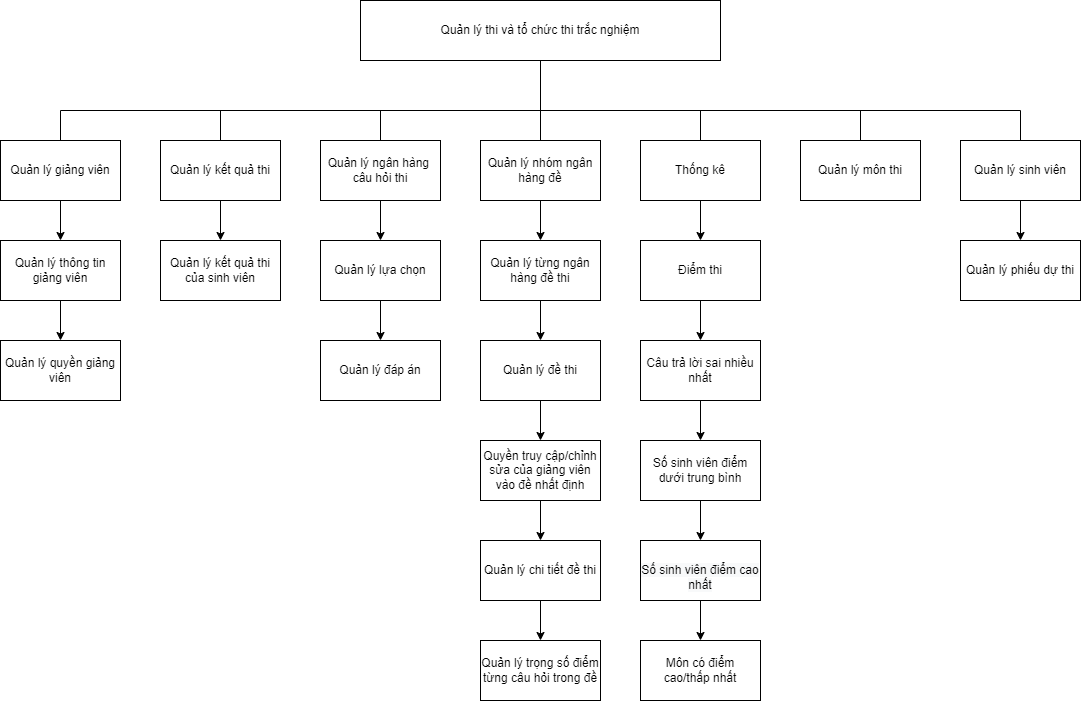

The diagram above was exported from draw.io. Its source (the exported page's mxGraphModel, read from the mxfile embedded in the PNG):
<mxGraphModel dx="1221" dy="681" grid="1" gridSize="10" guides="1" tooltips="1" connect="1" arrows="1" fold="1" page="1" pageScale="1" pageWidth="1169" pageHeight="1654" math="0" shadow="0">
  <root>
    <mxCell id="0" />
    <mxCell id="1" parent="0" />
    <mxCell id="_xWYU1mQ_w2rBObpKYgt-1" value="Quản lý thi và tổ chức thi trắc nghiệm" style="rounded=0;whiteSpace=wrap;html=1;" parent="1" vertex="1">
      <mxGeometry x="400" width="360" height="60" as="geometry" />
    </mxCell>
    <mxCell id="zT_fUxN9zqdRCxG7jGsH-61" style="edgeStyle=orthogonalEdgeStyle;rounded=0;orthogonalLoop=1;jettySize=auto;html=1;exitX=0.5;exitY=1;exitDx=0;exitDy=0;" edge="1" parent="1" source="_xWYU1mQ_w2rBObpKYgt-4" target="zT_fUxN9zqdRCxG7jGsH-3">
      <mxGeometry relative="1" as="geometry" />
    </mxCell>
    <mxCell id="_xWYU1mQ_w2rBObpKYgt-4" value="Quản lý giảng viên" style="rounded=0;whiteSpace=wrap;html=1;" parent="1" vertex="1">
      <mxGeometry x="40" y="140" width="120" height="60" as="geometry" />
    </mxCell>
    <mxCell id="zT_fUxN9zqdRCxG7jGsH-67" style="edgeStyle=orthogonalEdgeStyle;rounded=0;orthogonalLoop=1;jettySize=auto;html=1;exitX=0.5;exitY=1;exitDx=0;exitDy=0;" edge="1" parent="1" source="_xWYU1mQ_w2rBObpKYgt-5" target="zT_fUxN9zqdRCxG7jGsH-6">
      <mxGeometry relative="1" as="geometry" />
    </mxCell>
    <mxCell id="_xWYU1mQ_w2rBObpKYgt-5" value="Quản lý từng ngân hàng đề thi" style="rounded=0;whiteSpace=wrap;html=1;" parent="1" vertex="1">
      <mxGeometry x="520" y="240" width="120" height="60" as="geometry" />
    </mxCell>
    <mxCell id="zT_fUxN9zqdRCxG7jGsH-64" style="edgeStyle=orthogonalEdgeStyle;rounded=0;orthogonalLoop=1;jettySize=auto;html=1;exitX=0.5;exitY=1;exitDx=0;exitDy=0;" edge="1" parent="1" source="_xWYU1mQ_w2rBObpKYgt-6" target="zT_fUxN9zqdRCxG7jGsH-1">
      <mxGeometry relative="1" as="geometry" />
    </mxCell>
    <mxCell id="_xWYU1mQ_w2rBObpKYgt-6" value="Quản lý ngân hàng&amp;nbsp; câu hỏi thi" style="rounded=0;whiteSpace=wrap;html=1;" parent="1" vertex="1">
      <mxGeometry x="360" y="140" width="120" height="60" as="geometry" />
    </mxCell>
    <mxCell id="zT_fUxN9zqdRCxG7jGsH-63" style="edgeStyle=orthogonalEdgeStyle;rounded=0;orthogonalLoop=1;jettySize=auto;html=1;exitX=0.5;exitY=1;exitDx=0;exitDy=0;" edge="1" parent="1" source="_xWYU1mQ_w2rBObpKYgt-7" target="zT_fUxN9zqdRCxG7jGsH-13">
      <mxGeometry relative="1" as="geometry" />
    </mxCell>
    <mxCell id="_xWYU1mQ_w2rBObpKYgt-7" value="Quản lý kết quả thi" style="rounded=0;whiteSpace=wrap;html=1;" parent="1" vertex="1">
      <mxGeometry x="200" y="140" width="120" height="60" as="geometry" />
    </mxCell>
    <mxCell id="zT_fUxN9zqdRCxG7jGsH-74" style="edgeStyle=orthogonalEdgeStyle;rounded=0;orthogonalLoop=1;jettySize=auto;html=1;exitX=0.5;exitY=1;exitDx=0;exitDy=0;" edge="1" parent="1" source="_xWYU1mQ_w2rBObpKYgt-8" target="zT_fUxN9zqdRCxG7jGsH-5">
      <mxGeometry relative="1" as="geometry" />
    </mxCell>
    <mxCell id="_xWYU1mQ_w2rBObpKYgt-8" value="Thống kê" style="rounded=0;whiteSpace=wrap;html=1;" parent="1" vertex="1">
      <mxGeometry x="680" y="140" width="120" height="60" as="geometry" />
    </mxCell>
    <mxCell id="zT_fUxN9zqdRCxG7jGsH-65" style="edgeStyle=orthogonalEdgeStyle;rounded=0;orthogonalLoop=1;jettySize=auto;html=1;entryX=0.5;entryY=0;entryDx=0;entryDy=0;" edge="1" parent="1" source="zT_fUxN9zqdRCxG7jGsH-1" target="zT_fUxN9zqdRCxG7jGsH-7">
      <mxGeometry relative="1" as="geometry" />
    </mxCell>
    <mxCell id="zT_fUxN9zqdRCxG7jGsH-1" value="Quản lý lựa chọn" style="rounded=0;whiteSpace=wrap;html=1;" vertex="1" parent="1">
      <mxGeometry x="360" y="240" width="120" height="60" as="geometry" />
    </mxCell>
    <mxCell id="zT_fUxN9zqdRCxG7jGsH-62" style="edgeStyle=orthogonalEdgeStyle;rounded=0;orthogonalLoop=1;jettySize=auto;html=1;exitX=0.5;exitY=1;exitDx=0;exitDy=0;" edge="1" parent="1" source="zT_fUxN9zqdRCxG7jGsH-3" target="zT_fUxN9zqdRCxG7jGsH-9">
      <mxGeometry relative="1" as="geometry" />
    </mxCell>
    <mxCell id="zT_fUxN9zqdRCxG7jGsH-3" value="Quản lý thông tin giảng viên" style="rounded=0;whiteSpace=wrap;html=1;" vertex="1" parent="1">
      <mxGeometry x="40" y="240" width="120" height="60" as="geometry" />
    </mxCell>
    <mxCell id="zT_fUxN9zqdRCxG7jGsH-73" style="edgeStyle=orthogonalEdgeStyle;rounded=0;orthogonalLoop=1;jettySize=auto;html=1;exitX=0.5;exitY=1;exitDx=0;exitDy=0;" edge="1" parent="1" source="zT_fUxN9zqdRCxG7jGsH-5" target="zT_fUxN9zqdRCxG7jGsH-10">
      <mxGeometry relative="1" as="geometry" />
    </mxCell>
    <mxCell id="zT_fUxN9zqdRCxG7jGsH-5" value="Điểm thi" style="rounded=0;whiteSpace=wrap;html=1;" vertex="1" parent="1">
      <mxGeometry x="680" y="240" width="120" height="60" as="geometry" />
    </mxCell>
    <mxCell id="zT_fUxN9zqdRCxG7jGsH-68" style="edgeStyle=orthogonalEdgeStyle;rounded=0;orthogonalLoop=1;jettySize=auto;html=1;exitX=0.5;exitY=1;exitDx=0;exitDy=0;" edge="1" parent="1" source="zT_fUxN9zqdRCxG7jGsH-6" target="zT_fUxN9zqdRCxG7jGsH-11">
      <mxGeometry relative="1" as="geometry" />
    </mxCell>
    <mxCell id="zT_fUxN9zqdRCxG7jGsH-6" value="Quản lý đề thi" style="rounded=0;whiteSpace=wrap;html=1;" vertex="1" parent="1">
      <mxGeometry x="520" y="340" width="120" height="60" as="geometry" />
    </mxCell>
    <mxCell id="zT_fUxN9zqdRCxG7jGsH-7" value="Quản lý đáp án" style="rounded=0;whiteSpace=wrap;html=1;" vertex="1" parent="1">
      <mxGeometry x="360" y="340" width="120" height="60" as="geometry" />
    </mxCell>
    <mxCell id="zT_fUxN9zqdRCxG7jGsH-9" value="Quản lý quyền giảng viên" style="rounded=0;whiteSpace=wrap;html=1;" vertex="1" parent="1">
      <mxGeometry x="40" y="340" width="120" height="60" as="geometry" />
    </mxCell>
    <mxCell id="zT_fUxN9zqdRCxG7jGsH-72" style="edgeStyle=orthogonalEdgeStyle;rounded=0;orthogonalLoop=1;jettySize=auto;html=1;exitX=0.5;exitY=1;exitDx=0;exitDy=0;" edge="1" parent="1" source="zT_fUxN9zqdRCxG7jGsH-10" target="zT_fUxN9zqdRCxG7jGsH-15">
      <mxGeometry relative="1" as="geometry" />
    </mxCell>
    <mxCell id="zT_fUxN9zqdRCxG7jGsH-10" value="Câu trả lời sai nhiều nhất" style="rounded=0;whiteSpace=wrap;html=1;" vertex="1" parent="1">
      <mxGeometry x="680" y="340" width="120" height="60" as="geometry" />
    </mxCell>
    <mxCell id="zT_fUxN9zqdRCxG7jGsH-69" style="edgeStyle=orthogonalEdgeStyle;rounded=0;orthogonalLoop=1;jettySize=auto;html=1;exitX=0.5;exitY=1;exitDx=0;exitDy=0;entryX=0.5;entryY=0;entryDx=0;entryDy=0;" edge="1" parent="1" source="zT_fUxN9zqdRCxG7jGsH-11" target="zT_fUxN9zqdRCxG7jGsH-16">
      <mxGeometry relative="1" as="geometry" />
    </mxCell>
    <mxCell id="zT_fUxN9zqdRCxG7jGsH-11" value="Quyền truy cập/chỉnh sửa của giảng viên vào đề nhất định" style="rounded=0;whiteSpace=wrap;html=1;" vertex="1" parent="1">
      <mxGeometry x="520" y="440" width="120" height="60" as="geometry" />
    </mxCell>
    <mxCell id="zT_fUxN9zqdRCxG7jGsH-13" value="Quản lý kết quả thi của sinh viên" style="rounded=0;whiteSpace=wrap;html=1;" vertex="1" parent="1">
      <mxGeometry x="200" y="240" width="120" height="60" as="geometry" />
    </mxCell>
    <mxCell id="zT_fUxN9zqdRCxG7jGsH-75" style="edgeStyle=orthogonalEdgeStyle;rounded=0;orthogonalLoop=1;jettySize=auto;html=1;exitX=0.5;exitY=1;exitDx=0;exitDy=0;" edge="1" parent="1" source="zT_fUxN9zqdRCxG7jGsH-14" target="zT_fUxN9zqdRCxG7jGsH-18">
      <mxGeometry relative="1" as="geometry" />
    </mxCell>
    <mxCell id="zT_fUxN9zqdRCxG7jGsH-14" value="Quản lý sinh viên" style="rounded=0;whiteSpace=wrap;html=1;" vertex="1" parent="1">
      <mxGeometry x="1000" y="140" width="120" height="60" as="geometry" />
    </mxCell>
    <mxCell id="zT_fUxN9zqdRCxG7jGsH-71" style="edgeStyle=orthogonalEdgeStyle;rounded=0;orthogonalLoop=1;jettySize=auto;html=1;exitX=0.5;exitY=1;exitDx=0;exitDy=0;entryX=0.5;entryY=0;entryDx=0;entryDy=0;" edge="1" parent="1" source="zT_fUxN9zqdRCxG7jGsH-15" target="zT_fUxN9zqdRCxG7jGsH-20">
      <mxGeometry relative="1" as="geometry" />
    </mxCell>
    <mxCell id="zT_fUxN9zqdRCxG7jGsH-15" value="Số sinh viên điểm dưới trung bình" style="rounded=0;whiteSpace=wrap;html=1;" vertex="1" parent="1">
      <mxGeometry x="680" y="440" width="120" height="60" as="geometry" />
    </mxCell>
    <mxCell id="zT_fUxN9zqdRCxG7jGsH-70" style="edgeStyle=orthogonalEdgeStyle;rounded=0;orthogonalLoop=1;jettySize=auto;html=1;exitX=0.5;exitY=1;exitDx=0;exitDy=0;" edge="1" parent="1" source="zT_fUxN9zqdRCxG7jGsH-16" target="zT_fUxN9zqdRCxG7jGsH-21">
      <mxGeometry relative="1" as="geometry" />
    </mxCell>
    <mxCell id="zT_fUxN9zqdRCxG7jGsH-16" value="Quản lý chi tiết đề thi" style="rounded=0;whiteSpace=wrap;html=1;" vertex="1" parent="1">
      <mxGeometry x="520" y="540" width="120" height="60" as="geometry" />
    </mxCell>
    <mxCell id="zT_fUxN9zqdRCxG7jGsH-17" value="Quản lý môn thi" style="rounded=0;whiteSpace=wrap;html=1;" vertex="1" parent="1">
      <mxGeometry x="840" y="140" width="120" height="60" as="geometry" />
    </mxCell>
    <mxCell id="zT_fUxN9zqdRCxG7jGsH-18" value="Quản lý phiếu dự thi" style="rounded=0;whiteSpace=wrap;html=1;" vertex="1" parent="1">
      <mxGeometry x="1000" y="240" width="120" height="60" as="geometry" />
    </mxCell>
    <mxCell id="zT_fUxN9zqdRCxG7jGsH-77" style="edgeStyle=orthogonalEdgeStyle;rounded=0;orthogonalLoop=1;jettySize=auto;html=1;exitX=0.5;exitY=1;exitDx=0;exitDy=0;" edge="1" parent="1" source="zT_fUxN9zqdRCxG7jGsH-20" target="zT_fUxN9zqdRCxG7jGsH-76">
      <mxGeometry relative="1" as="geometry" />
    </mxCell>
    <mxCell id="zT_fUxN9zqdRCxG7jGsH-20" value="&lt;br&gt;&lt;span style=&quot;color: rgb(0, 0, 0); font-family: Helvetica; font-size: 12px; font-style: normal; font-variant-ligatures: normal; font-variant-caps: normal; font-weight: 400; letter-spacing: normal; orphans: 2; text-align: center; text-indent: 0px; text-transform: none; widows: 2; word-spacing: 0px; -webkit-text-stroke-width: 0px; background-color: rgb(248, 249, 250); text-decoration-thickness: initial; text-decoration-style: initial; text-decoration-color: initial; float: none; display: inline !important;&quot;&gt;Số sinh viên điểm cao nhất&lt;/span&gt;&lt;br&gt;" style="rounded=0;whiteSpace=wrap;html=1;" vertex="1" parent="1">
      <mxGeometry x="680" y="540" width="120" height="60" as="geometry" />
    </mxCell>
    <mxCell id="zT_fUxN9zqdRCxG7jGsH-21" value="Quản lý trọng số điểm từng câu hỏi trong đề" style="rounded=0;whiteSpace=wrap;html=1;" vertex="1" parent="1">
      <mxGeometry x="520" y="640" width="120" height="60" as="geometry" />
    </mxCell>
    <mxCell id="zT_fUxN9zqdRCxG7jGsH-66" style="edgeStyle=orthogonalEdgeStyle;rounded=0;orthogonalLoop=1;jettySize=auto;html=1;exitX=0.5;exitY=1;exitDx=0;exitDy=0;" edge="1" parent="1" source="zT_fUxN9zqdRCxG7jGsH-32" target="_xWYU1mQ_w2rBObpKYgt-5">
      <mxGeometry relative="1" as="geometry" />
    </mxCell>
    <mxCell id="zT_fUxN9zqdRCxG7jGsH-32" value="Quản lý nhóm ngân hàng đề" style="rounded=0;whiteSpace=wrap;html=1;" vertex="1" parent="1">
      <mxGeometry x="520" y="140" width="120" height="60" as="geometry" />
    </mxCell>
    <mxCell id="zT_fUxN9zqdRCxG7jGsH-46" value="" style="endArrow=none;html=1;rounded=0;" edge="1" parent="1">
      <mxGeometry width="50" height="50" relative="1" as="geometry">
        <mxPoint x="100" y="110" as="sourcePoint" />
        <mxPoint x="1060" y="110" as="targetPoint" />
      </mxGeometry>
    </mxCell>
    <mxCell id="zT_fUxN9zqdRCxG7jGsH-52" value="" style="endArrow=none;html=1;rounded=0;entryX=0.5;entryY=0;entryDx=0;entryDy=0;" edge="1" parent="1" target="_xWYU1mQ_w2rBObpKYgt-7">
      <mxGeometry width="50" height="50" relative="1" as="geometry">
        <mxPoint x="260" y="110" as="sourcePoint" />
        <mxPoint x="200" y="480" as="targetPoint" />
      </mxGeometry>
    </mxCell>
    <mxCell id="zT_fUxN9zqdRCxG7jGsH-54" value="" style="endArrow=none;html=1;rounded=0;entryX=0.5;entryY=0;entryDx=0;entryDy=0;" edge="1" parent="1" target="_xWYU1mQ_w2rBObpKYgt-4">
      <mxGeometry width="50" height="50" relative="1" as="geometry">
        <mxPoint x="100" y="110" as="sourcePoint" />
        <mxPoint x="570" y="260" as="targetPoint" />
      </mxGeometry>
    </mxCell>
    <mxCell id="zT_fUxN9zqdRCxG7jGsH-55" value="" style="endArrow=none;html=1;rounded=0;" edge="1" parent="1" source="_xWYU1mQ_w2rBObpKYgt-6">
      <mxGeometry width="50" height="50" relative="1" as="geometry">
        <mxPoint x="520" y="310" as="sourcePoint" />
        <mxPoint x="420" y="110" as="targetPoint" />
      </mxGeometry>
    </mxCell>
    <mxCell id="zT_fUxN9zqdRCxG7jGsH-56" value="" style="endArrow=none;html=1;rounded=0;exitX=0.5;exitY=0;exitDx=0;exitDy=0;" edge="1" parent="1" source="zT_fUxN9zqdRCxG7jGsH-32">
      <mxGeometry width="50" height="50" relative="1" as="geometry">
        <mxPoint x="520" y="310" as="sourcePoint" />
        <mxPoint x="580" y="110" as="targetPoint" />
      </mxGeometry>
    </mxCell>
    <mxCell id="zT_fUxN9zqdRCxG7jGsH-57" value="" style="endArrow=none;html=1;rounded=0;exitX=0.5;exitY=0;exitDx=0;exitDy=0;" edge="1" parent="1" source="_xWYU1mQ_w2rBObpKYgt-8">
      <mxGeometry width="50" height="50" relative="1" as="geometry">
        <mxPoint x="520" y="310" as="sourcePoint" />
        <mxPoint x="740" y="110" as="targetPoint" />
      </mxGeometry>
    </mxCell>
    <mxCell id="zT_fUxN9zqdRCxG7jGsH-58" value="" style="endArrow=none;html=1;rounded=0;exitX=0.5;exitY=0;exitDx=0;exitDy=0;" edge="1" parent="1" source="zT_fUxN9zqdRCxG7jGsH-17">
      <mxGeometry width="50" height="50" relative="1" as="geometry">
        <mxPoint x="520" y="310" as="sourcePoint" />
        <mxPoint x="900" y="110" as="targetPoint" />
      </mxGeometry>
    </mxCell>
    <mxCell id="zT_fUxN9zqdRCxG7jGsH-59" value="" style="endArrow=none;html=1;rounded=0;exitX=0.5;exitY=0;exitDx=0;exitDy=0;" edge="1" parent="1" source="zT_fUxN9zqdRCxG7jGsH-14">
      <mxGeometry width="50" height="50" relative="1" as="geometry">
        <mxPoint x="520" y="310" as="sourcePoint" />
        <mxPoint x="1060" y="110" as="targetPoint" />
      </mxGeometry>
    </mxCell>
    <mxCell id="zT_fUxN9zqdRCxG7jGsH-60" value="" style="endArrow=none;html=1;rounded=0;" edge="1" parent="1" source="_xWYU1mQ_w2rBObpKYgt-1">
      <mxGeometry width="50" height="50" relative="1" as="geometry">
        <mxPoint x="520" y="310" as="sourcePoint" />
        <mxPoint x="580" y="110" as="targetPoint" />
      </mxGeometry>
    </mxCell>
    <mxCell id="zT_fUxN9zqdRCxG7jGsH-76" value="Môn có điểm cao/thấp nhất" style="rounded=0;whiteSpace=wrap;html=1;" vertex="1" parent="1">
      <mxGeometry x="680" y="640" width="120" height="60" as="geometry" />
    </mxCell>
  </root>
</mxGraphModel>